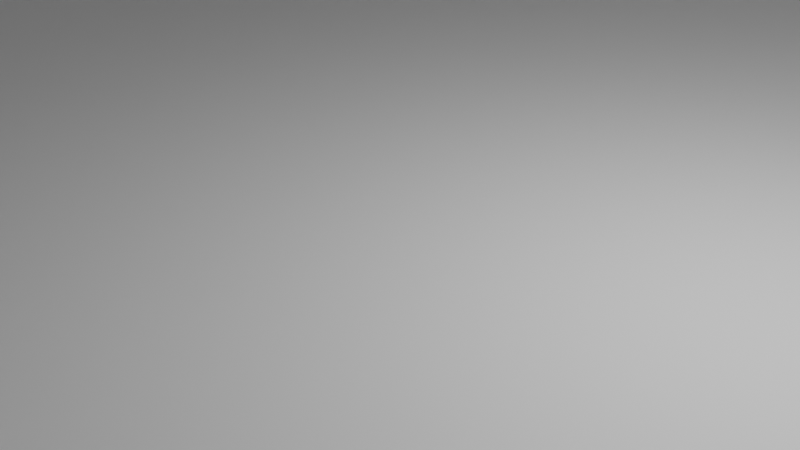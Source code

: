 # Source: Incienso.blend  (saved by Blender 3.0.42; exported with 4.5.12 LTS)
import bpy
from mathutils import Matrix  # noqa: F401  (used for matrix-valued properties, if any)

bpy.ops.wm.read_factory_settings(use_empty=True)
scene = bpy.context.scene
scene.name = 'Scene'

# ---- collections
col_collection = bpy.data.collections.new('Collection'); scene.collection.children.link(col_collection)

# ---- world
world_world = bpy.data.worlds.new('World'); scene.world = world_world
world_world.use_nodes = True; world_world.node_tree.nodes.clear()
_N = world_world.node_tree.nodes; _L = world_world.node_tree.links
n0 = _N.new('ShaderNodeOutputWorld'); n0.name = 'World Output'; n0.location = (300, 300)
n1 = _N.new('ShaderNodeBackground'); n1.name = 'Background'; n1.location = (10, 300)
n1.inputs[0].default_value = (0.05088, 0.05088, 0.05088, 1.0)
_L.new(n1.outputs[0], n0.inputs[0])
n0.is_active_output = True
world_world.color = (0.05088, 0.05088, 0.05088)
world_world.use_sun_shadow = False
world_world.sun_shadow_jitter_overblur = 0.0

# ---- cameras
cam_camera = bpy.data.cameras.new('Camera')
cam_camera.clip_end = 100.0
cam_camera.ortho_scale = 7.314

# ---- lights
light_light = bpy.data.lights.new('Light', 'POINT')
light_light.transmission_factor = 0.0
light_light.energy = 1000.0
light_light.shadow_soft_size = 0.1
light_light.shadow_maximum_resolution = 0.006
light_light.use_absolute_resolution = True

# ---- meshes
me_vert_001 = bpy.data.meshes.new('Vert.001')
me_vert_001.from_pydata([(0.0, 0.0, 0.0), (14.41, 0.0, 0.0), (20.14, -1.088e-06, 8.096), (15.89, -1.088e-06, 19.94), (17.28, -5.439e-07, 1.717), (18.8, -1.088e-06, 13.54)], [(0, 1), (4, 2), (5, 3), (1, 4), (2, 5)], [])
me_vert_001.use_remesh_fix_poles = True
me_vert_001.use_remesh_preserve_attributes = False
me_vert_001.update()

# ---- objects
ob_light = bpy.data.objects.new('Light', light_light)
ob_camera = bpy.data.objects.new('Camera', cam_camera)
ob_vert_001 = bpy.data.objects.new('Vert.001', me_vert_001)

# ---- transforms, parenting, visibility, modifiers, constraints
ob_light.location = (4.076, 1.005, 5.904)
ob_light.rotation_euler = (0.6503, 0.05522, 1.866)
ob_light.lock_rotations_4d = False
ob_light.empty_display_type = 'ARROWS'
ob_light.color = (0.0, 0.0, 0.0, 0.0)
ob_light.lineart.crease_threshold = 0.0
ob_camera.location = (7.359, -6.926, 4.958)
ob_camera.rotation_euler = (1.109, 0.0, 0.8149)
ob_camera.lock_rotations_4d = False
ob_camera.empty_display_type = 'ARROWS'
ob_camera.color = (0.0, 0.0, 0.0, 0.0)
ob_camera.display_type = 'WIRE'
ob_camera.lineart.crease_threshold = 0.0
ob_vert_001.location = (0.0, 0.0, 0.0)
_m = ob_vert_001.modifiers.new('Screw', 'SCREW')
_m.use_merge_vertices = True
_m = ob_vert_001.modifiers.new('Solidify', 'SOLIDIFY')
_m.thickness = 1.5
_m = ob_vert_001.modifiers.new('Subdivision', 'SUBSURF')
_m.levels = 2

# ---- collection membership
col_collection.objects.link(ob_light)
col_collection.objects.link(ob_camera)
col_collection.objects.link(ob_vert_001)

# ---- scene / render settings (as saved in the file)
scene.camera = ob_camera
scene.frame_start = 1; scene.frame_end = 250; scene.frame_set(1)
scene.render.engine = 'BLENDER_EEVEE_NEXT'
scene.cycles.sampling_pattern = 'TABULATED_SOBOL'
scene.cycles.use_light_tree = False
scene.view_settings.view_transform = 'Filmic'
bpy.context.view_layer.update()

